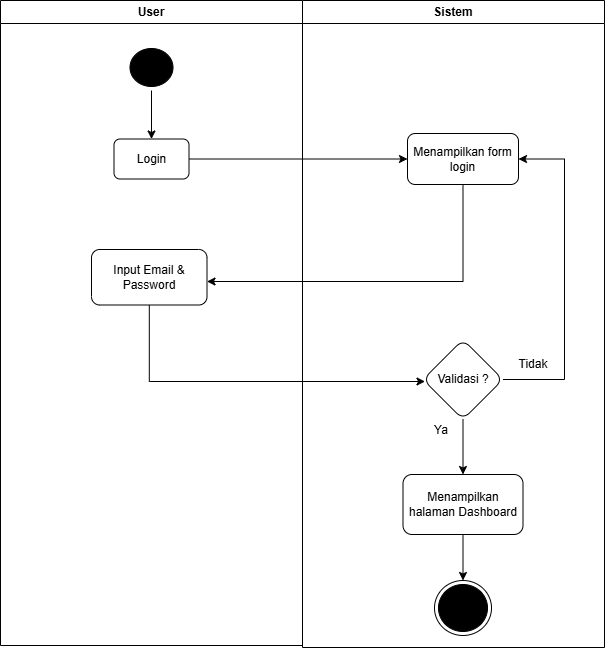

The diagram above was exported from draw.io. Its source (the exported page's mxGraphModel, read from the mxfile embedded in the PNG):
<mxGraphModel dx="1814" dy="785" grid="0" gridSize="10" guides="1" tooltips="1" connect="1" arrows="1" fold="1" page="0" pageScale="1" pageWidth="850" pageHeight="1100" math="0" shadow="0">
  <root>
    <mxCell id="0" />
    <mxCell id="1" parent="0" />
    <mxCell id="4NXQVPPp5P4ynFNpOU8H-3" parent="1" style="swimlane;whiteSpace=wrap;html=1;" value="Sistem" vertex="1">
      <mxGeometry height="647" width="302" x="286" y="45" as="geometry" />
    </mxCell>
    <mxCell id="4NXQVPPp5P4ynFNpOU8H-9" parent="4NXQVPPp5P4ynFNpOU8H-3" style="whiteSpace=wrap;html=1;rounded=1;" value="Menampilkan form login" vertex="1">
      <mxGeometry height="51" width="111" x="105" y="133" as="geometry" />
    </mxCell>
    <mxCell id="4NXQVPPp5P4ynFNpOU8H-15" edge="1" parent="4NXQVPPp5P4ynFNpOU8H-3" source="4NXQVPPp5P4ynFNpOU8H-13" style="edgeStyle=orthogonalEdgeStyle;rounded=0;orthogonalLoop=1;jettySize=auto;html=1;exitX=1;exitY=0.5;exitDx=0;exitDy=0;entryX=1;entryY=0.5;entryDx=0;entryDy=0;" target="4NXQVPPp5P4ynFNpOU8H-9">
      <mxGeometry relative="1" as="geometry">
        <Array as="points">
          <mxPoint x="262" y="379" />
          <mxPoint x="262" y="159" />
        </Array>
      </mxGeometry>
    </mxCell>
    <mxCell id="4NXQVPPp5P4ynFNpOU8H-18" edge="1" parent="4NXQVPPp5P4ynFNpOU8H-3" source="4NXQVPPp5P4ynFNpOU8H-13" style="edgeStyle=orthogonalEdgeStyle;rounded=0;orthogonalLoop=1;jettySize=auto;html=1;" target="4NXQVPPp5P4ynFNpOU8H-17" value="">
      <mxGeometry relative="1" as="geometry" />
    </mxCell>
    <mxCell id="4NXQVPPp5P4ynFNpOU8H-13" parent="4NXQVPPp5P4ynFNpOU8H-3" style="rhombus;whiteSpace=wrap;html=1;rounded=1;" value="Validasi ?" vertex="1">
      <mxGeometry height="80" width="80" x="120.5" y="339" as="geometry" />
    </mxCell>
    <mxCell id="4NXQVPPp5P4ynFNpOU8H-16" parent="4NXQVPPp5P4ynFNpOU8H-3" style="text;html=1;whiteSpace=wrap;strokeColor=none;fillColor=none;align=center;verticalAlign=middle;rounded=0;" value="Tidak" vertex="1">
      <mxGeometry height="30" width="60" x="200.5" y="349" as="geometry" />
    </mxCell>
    <mxCell id="4NXQVPPp5P4ynFNpOU8H-33" edge="1" parent="4NXQVPPp5P4ynFNpOU8H-3" source="4NXQVPPp5P4ynFNpOU8H-17" style="edgeStyle=orthogonalEdgeStyle;rounded=0;orthogonalLoop=1;jettySize=auto;html=1;exitX=0.5;exitY=1;exitDx=0;exitDy=0;entryX=0.5;entryY=0;entryDx=0;entryDy=0;" target="4NXQVPPp5P4ynFNpOU8H-32">
      <mxGeometry relative="1" as="geometry" />
    </mxCell>
    <mxCell id="4NXQVPPp5P4ynFNpOU8H-17" parent="4NXQVPPp5P4ynFNpOU8H-3" style="whiteSpace=wrap;html=1;rounded=1;" value="Menampilkan halaman Dashboard" vertex="1">
      <mxGeometry height="60" width="120" x="100.5" y="474" as="geometry" />
    </mxCell>
    <mxCell id="4NXQVPPp5P4ynFNpOU8H-32" parent="4NXQVPPp5P4ynFNpOU8H-3" style="ellipse;html=1;shape=endState;fillColor=#000000;strokeColor=light-dark(#000000,#000000);" value="" vertex="1">
      <mxGeometry height="55" width="57" x="132" y="580" as="geometry" />
    </mxCell>
    <mxCell id="4NXQVPPp5P4ynFNpOU8H-2" parent="1" style="swimlane;whiteSpace=wrap;html=1;" value="User" vertex="1">
      <mxGeometry height="645" width="302" x="-16" y="45" as="geometry" />
    </mxCell>
    <mxCell id="4NXQVPPp5P4ynFNpOU8H-8" edge="1" parent="4NXQVPPp5P4ynFNpOU8H-2" source="4NXQVPPp5P4ynFNpOU8H-5" style="edgeStyle=orthogonalEdgeStyle;rounded=0;orthogonalLoop=1;jettySize=auto;html=1;exitX=0.5;exitY=1;exitDx=0;exitDy=0;entryX=0.5;entryY=0;entryDx=0;entryDy=0;" target="4NXQVPPp5P4ynFNpOU8H-7">
      <mxGeometry relative="1" as="geometry" />
    </mxCell>
    <mxCell id="4NXQVPPp5P4ynFNpOU8H-5" parent="4NXQVPPp5P4ynFNpOU8H-2" style="ellipse;html=1;shape=startState;fillColor=#000000;strokeColor=light-dark(#000000,#000000);" value="" vertex="1">
      <mxGeometry height="46" width="51" x="125.5" y="44" as="geometry" />
    </mxCell>
    <mxCell id="4NXQVPPp5P4ynFNpOU8H-7" parent="4NXQVPPp5P4ynFNpOU8H-2" style="rounded=1;whiteSpace=wrap;html=1;" value="Login" vertex="1">
      <mxGeometry height="40" width="75" x="113.5" y="138.5" as="geometry" />
    </mxCell>
    <mxCell id="4NXQVPPp5P4ynFNpOU8H-11" parent="4NXQVPPp5P4ynFNpOU8H-2" style="whiteSpace=wrap;html=1;rounded=1;" value="Input Email &amp;amp; Password" vertex="1">
      <mxGeometry height="55.5" width="115.5" x="91" y="249" as="geometry" />
    </mxCell>
    <mxCell id="4NXQVPPp5P4ynFNpOU8H-10" edge="1" parent="1" source="4NXQVPPp5P4ynFNpOU8H-7" style="edgeStyle=orthogonalEdgeStyle;rounded=0;orthogonalLoop=1;jettySize=auto;html=1;" target="4NXQVPPp5P4ynFNpOU8H-9" value="">
      <mxGeometry relative="1" as="geometry" />
    </mxCell>
    <mxCell id="4NXQVPPp5P4ynFNpOU8H-12" edge="1" parent="1" source="4NXQVPPp5P4ynFNpOU8H-9" style="edgeStyle=orthogonalEdgeStyle;rounded=0;orthogonalLoop=1;jettySize=auto;html=1;" target="4NXQVPPp5P4ynFNpOU8H-11" value="">
      <mxGeometry relative="1" as="geometry">
        <Array as="points">
          <mxPoint x="447" y="326" />
        </Array>
      </mxGeometry>
    </mxCell>
    <mxCell id="4NXQVPPp5P4ynFNpOU8H-14" edge="1" parent="1" source="4NXQVPPp5P4ynFNpOU8H-11" style="edgeStyle=orthogonalEdgeStyle;rounded=0;orthogonalLoop=1;jettySize=auto;html=1;" target="4NXQVPPp5P4ynFNpOU8H-13" value="">
      <mxGeometry relative="1" as="geometry">
        <Array as="points">
          <mxPoint x="133" y="426" />
        </Array>
      </mxGeometry>
    </mxCell>
    <mxCell id="4NXQVPPp5P4ynFNpOU8H-19" parent="1" style="text;html=1;whiteSpace=wrap;strokeColor=none;fillColor=none;align=center;verticalAlign=middle;rounded=0;" value="Ya" vertex="1">
      <mxGeometry height="30" width="60" x="395" y="460" as="geometry" />
    </mxCell>
  </root>
</mxGraphModel>